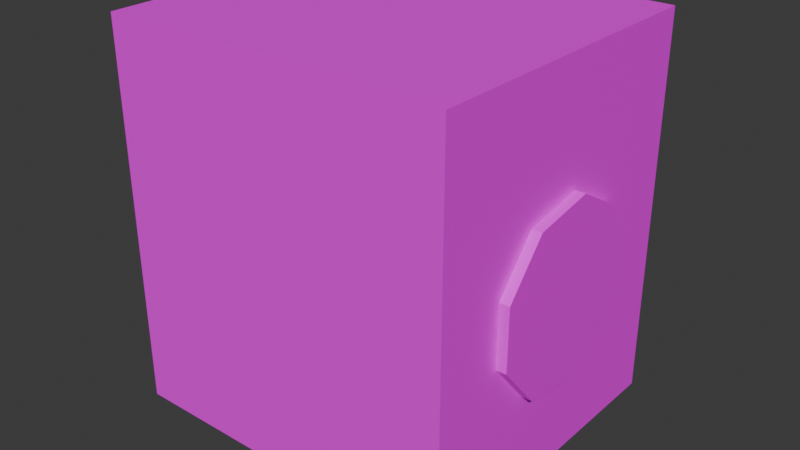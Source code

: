 # Source: wash_machine.blend  (saved by Blender 4.2.66; exported with 4.5.12 LTS)
import bpy
from mathutils import Matrix  # noqa: F401  (used for matrix-valued properties, if any)

bpy.ops.wm.read_factory_settings(use_empty=True)
scene = bpy.context.scene
scene.name = 'Scene'

# ---- images (referenced by path relative to the original .blend; pixels are not part of the script)
import os
ASSET_DIR = os.environ.get("B2B_ASSET_DIR", "")  # directory of the original .blend (textures are referenced by path, not embedded)
HERE = os.path.dirname(os.path.abspath(__file__))  # packed textures are extracted next to this script under _unpacked/

def load_image(name, relpath, width, height, colorspace="sRGB"):
    """Load a texture the original file referenced (path relative to the .blend, or extracted next to this script)."""
    p = next((c for c in (os.path.join(HERE, relpath), os.path.join(ASSET_DIR, relpath)) if relpath and os.path.exists(c)), "")
    if p:
        img = bpy.data.images.load(p, check_existing=True)
        img.name = name
    else:  # same state as the original file: an image datablock whose file is absent (Cycles renders it pink)
        img = bpy.data.images.new(name, width, height)
        img.source = "FILE"
        img.filepath = "//" + (relpath or name)
    img.colorspace_settings.name = colorspace
    return img
img_wash_machine_png = load_image('wash_machine.png', 'wash_machine.png', 1024, 1024, 'sRGB')

# ---- materials (node trees are filled in below, after node groups)
mat_material = bpy.data.materials.new('Material')
mat_material.alpha_threshold = 0.0
mat_material.use_transparent_shadow = False
mat_material.roughness = 0.5
mat_material.line_color = (0.0, 0.0, 0.0, 1.0)
mat_material_001 = bpy.data.materials.new('Material.001')

# ---- material node trees
mat_material.use_nodes = True; mat_material.node_tree.nodes.clear()
_N = mat_material.node_tree.nodes; _L = mat_material.node_tree.links
n0 = _N.new('ShaderNodeOutputMaterial'); n0.name = 'Material Output'; n0.location = (300, 300)
n1 = _N.new('ShaderNodeBsdfPrincipled'); n1.name = 'Principled BSDF'; n1.location = (10, 300)
n1.inputs[3].default_value = 1.45
n2 = _N.new('ShaderNodeTexImage'); n2.name = 'Image Texture'; n2.location = (-280, 280)
n2.image = img_wash_machine_png
_L.new(n1.outputs[0], n0.inputs[0])
_L.new(n2.outputs[0], n1.inputs[0])
n0.is_active_output = True
mat_material_001.use_nodes = True; mat_material_001.node_tree.nodes.clear()
_N = mat_material_001.node_tree.nodes; _L = mat_material_001.node_tree.links
n0 = _N.new('ShaderNodeBsdfPrincipled'); n0.name = 'Principled BSDF'; n0.location = (10, 300)
n1 = _N.new('ShaderNodeOutputMaterial'); n1.name = 'Material Output'; n1.location = (300, 300)
n2 = _N.new('ShaderNodeTexImage'); n2.name = 'Image Texture'; n2.location = (-280, 280)
n2.image = img_wash_machine_png
_L.new(n0.outputs[0], n1.inputs[0])
_L.new(n2.outputs[0], n0.inputs[0])
n1.is_active_output = True

# ---- world
world_world = bpy.data.worlds.new('World'); scene.world = world_world
world_world.use_nodes = True; world_world.node_tree.nodes.clear()
_N = world_world.node_tree.nodes; _L = world_world.node_tree.links
n0 = _N.new('ShaderNodeOutputWorld'); n0.name = 'World Output'; n0.location = (300, 300)
n1 = _N.new('ShaderNodeBackground'); n1.name = 'Background'; n1.location = (10, 300)
n1.inputs[0].default_value = (0.05088, 0.05088, 0.05088, 1.0)
_L.new(n1.outputs[0], n0.inputs[0])
n0.is_active_output = True
world_world.color = (0.05088, 0.05088, 0.05088)
world_world.sun_shadow_jitter_overblur = 0.0

# ---- meshes
me_cube = bpy.data.meshes.new('Cube')
me_cube.from_pydata([(1.003, 0.8999, 2.303), (-0.5168, 0.6999, 1.103), (1.003, 0.8999, 0.103), (0.8832, 0.6999, 1.103), (1.003, -0.9001, 2.303), (-0.5168, 0.5361, 0.6531), (1.003, -0.9001, 0.103), (0.8832, 0.5361, 0.6531), (-0.9975, 0.8999, 2.303), (-0.5168, 0.1214, 0.4136), (-0.9975, 0.8999, 0.103), (0.8832, 0.1214, 0.4136), (-0.9975, -0.9001, 2.303), (-0.5168, -0.3501, 0.4968), (-0.9975, -0.9001, 0.103), (0.8832, -0.3501, 0.4968), (-0.5168, -0.6579, 0.8636), (0.8832, -0.6579, 0.8636), (-0.5168, -0.6579, 1.342), (0.8832, -0.6579, 1.342), (-0.5168, -0.3501, 1.709), (0.8832, -0.3501, 1.709), (-0.5168, 0.1214, 1.792), (0.8832, 0.1214, 1.792), (-0.5168, 0.5361, 1.553), (0.8832, 0.5361, 1.553), (1.003, -0.2434, 1.524), (1.003, 0.08438, 1.582), (1.003, 0.4864, 1.103), (1.003, 0.3726, 0.7903), (1.003, 0.3726, 1.416), (1.003, -0.4573, 1.269), (1.003, -0.4573, 0.9366), (1.003, -0.2434, 0.6817), (1.003, 0.08438, 0.6239), (0.8832, 0.3726, 1.416), (0.8832, 0.4864, 1.103), (0.8832, -0.4573, 0.9366), (0.8832, -0.2434, 0.6817), (0.8832, 0.08438, 0.6239), (0.8832, -0.4573, 1.269), (0.8832, -0.2434, 1.524), (0.8832, 0.3726, 0.7903), (0.8832, 0.08438, 1.582), (0.7989, 0.6929, 0.002281), (0.7589, 0.6529, 0.1223), (0.7989, 0.8129, 0.002281), (0.7589, 0.8529, 0.1223), (0.9189, 0.6929, 0.002281), (0.9589, 0.6529, 0.1223), (0.9189, 0.8129, 0.002281), (0.9589, 0.8529, 0.1223), (-0.7938, 0.6929, 0.002281), (-0.7538, 0.6529, 0.1223), (-0.7938, 0.8129, 0.002281), (-0.7538, 0.8529, 0.1223), (-0.9138, 0.6929, 0.002281), (-0.9538, 0.6529, 0.1223), (-0.9138, 0.8129, 0.002281), (-0.9538, 0.8529, 0.1223), (0.7989, -0.6932, 0.002281), (0.7589, -0.6532, 0.1223), (0.7989, -0.8132, 0.002281), (0.7589, -0.8532, 0.1223), (0.9189, -0.6932, 0.002281), (0.9589, -0.6532, 0.1223), (0.9189, -0.8132, 0.002281), (0.9589, -0.8532, 0.1223), (-0.7938, -0.6932, 0.002281), (-0.7538, -0.6532, 0.1223), (-0.7938, -0.8132, 0.002281), (-0.7538, -0.8532, 0.1223), (-0.9138, -0.6932, 0.002281), (-0.9538, -0.6532, 0.1223), (-0.9138, -0.8132, 0.002281), (-0.9538, -0.8532, 0.1223), (0.8832, -0.3501, 0.4968), (0.8832, -0.6579, 0.8636), (0.8832, -0.6579, 1.342), (0.8832, -0.3501, 1.709), (0.8832, 0.1214, 1.792), (0.8832, -0.4573, 0.9366), (0.8832, -0.2434, 0.6817), (0.8832, -0.4573, 1.269), (0.8832, -0.2434, 1.524), (0.8832, 0.08438, 1.582)], [], [(0, 8, 12, 4), (6, 4, 12, 14), (14, 12, 8, 10), (10, 2, 6, 14), (2, 0, 30, 28, 29), (30, 0, 4, 6, 2, 29, 34, 33, 32, 31, 26, 27), (10, 8, 0, 2), (1, 5, 7, 3), (5, 9, 11, 7), (9, 13, 15, 11), (13, 16, 17, 15), (16, 18, 19, 17), (18, 20, 21, 19), (20, 22, 23, 21), (43, 23, 25, 3, 7, 11, 15, 38, 39, 42, 36, 35), (22, 24, 25, 23), (24, 1, 3, 25), (9, 5, 1, 24, 22, 20, 18, 16, 13), (42, 29, 28, 36), (34, 29, 42, 39), (33, 34, 39, 38), (37, 32, 33, 38), (31, 32, 37, 40), (31, 40, 41, 26), (43, 27, 26, 41), (30, 27, 43, 35), (28, 30, 35, 36), (44, 45, 47, 46), (46, 47, 51, 50), (50, 51, 49, 48), (48, 49, 45, 44), (46, 50, 48, 44), (52, 54, 55, 53), (54, 58, 59, 55), (58, 56, 57, 59), (56, 52, 53, 57), (54, 52, 56, 58), (60, 62, 63, 61), (62, 66, 67, 63), (66, 64, 65, 67), (64, 60, 61, 65), (62, 60, 64, 66), (68, 69, 71, 70), (70, 71, 75, 74), (74, 75, 73, 72), (72, 73, 69, 68), (70, 74, 72, 68), (82, 76, 77, 78, 79, 80, 85, 84, 83, 81)])
_uv = me_cube.uv_layers.new(name='UVMap')
_uv.uv.foreach_set('vector', [0.06886, 0.4385, 0.3189, 0.4385, 0.3189, 0.6885, 0.06886, 0.6885, 0.06002, 0.4449, 0.31, 0.4449, 0.31, 0.6949, 0.06002, 0.6949, 0.375, 0.0, 0.625, 0.0, 0.625, 0.25, 0.375, 0.25, 0.5827, 0.09151, 0.8327, 0.09151, 0.8327, 0.3415, 0.5827, 0.3415, 0.3842, 0.3187, 0.3761, 0.8678, 0.2633, 0.6617, 0.283, 0.6075, 0.2633, 0.5532, 0.2633, 0.6617, 0.3761, 0.8678, 0.02331, 0.8727, 0.03328, 0.3177, 0.3842, 0.3187, 0.2633, 0.5532, 0.2133, 0.5243, 0.1564, 0.5344, 0.1193, 0.5786, 0.1193, 0.6363, 0.1564, 0.6806, 0.2133, 0.6906, 0.08217, 0.4641, 0.3322, 0.4641, 0.3322, 0.7141, 0.08217, 0.7141, 0.9472, 0.07175, 0.8924, 0.07175, 0.8924, 0.3184, 0.9472, 0.3184, 0.8924, 0.07175, 0.8376, 0.07175, 0.8376, 0.3184, 0.8924, 0.3184, 0.8376, 0.07175, 0.7828, 0.07175, 0.7828, 0.3184, 0.8376, 0.3184, 0.7828, 0.07175, 0.728, 0.07175, 0.728, 0.3184, 0.7828, 0.3184, 0.728, 0.07175, 0.6731, 0.07175, 0.6731, 0.3184, 0.728, 0.3184, 0.6731, 0.07175, 0.6183, 0.07175, 0.6183, 0.3184, 0.6731, 0.3184, 0.6183, 0.07175, 0.5635, 0.07175, 0.5635, 0.3184, 0.6183, 0.3184, 0.6169, 0.3002, 0.6, 0.3379, 0.5334, 0.2733, 0.5239, 0.1811, 0.5759, 0.1043, 0.6651, 0.07891, 0.7498, 0.1168, 0.721, 0.1465, 0.6621, 0.1201, 0.6002, 0.1378, 0.564, 0.1912, 0.5706, 0.2553, 0.5635, 0.07175, 0.5087, 0.07175, 0.5087, 0.3184, 0.5635, 0.3184, 0.5087, 0.07175, 0.4539, 0.07175, 0.4539, 0.3184, 0.5087, 0.3184, 0.9864, 0.2917, 0.5957, 0.4339, 0.75, 0.49, 0.5957, 0.4339, 0.9864, 0.2917, 0.9578, 0.13, 0.8321, 0.02447, 0.8321, 0.02447, 0.9578, 0.13, 0.9054, 0.1855, 0.9054, 0.2181, 0.9645, 0.2181, 0.9645, 0.1855, 0.8463, 0.2181, 0.9054, 0.2181, 0.9054, 0.1855, 0.8463, 0.1855, 0.7871, 0.2181, 0.8463, 0.2181, 0.8463, 0.1855, 0.7871, 0.1855, 0.728, 0.1855, 0.728, 0.2181, 0.7871, 0.2181, 0.7871, 0.1855, 0.6689, 0.2181, 0.728, 0.2181, 0.728, 0.1855, 0.6689, 0.1855, 0.6689, 0.2181, 0.6689, 0.1855, 0.6097, 0.1855, 0.6097, 0.2181, 0.5506, 0.1855, 0.5506, 0.2181, 0.6097, 0.2181, 0.6097, 0.1855, 0.4915, 0.2181, 0.5506, 0.2181, 0.5506, 0.1855, 0.4915, 0.1855, 0.4323, 0.2181, 0.4915, 0.2181, 0.4915, 0.1855, 0.4323, 0.1855, 0.4961, 0.2096, 0.4961, 0.1004, 0.6053, 0.1004, 0.6053, 0.2096, 0.6053, 0.2096, 0.6053, 0.1004, 0.7146, 0.1004, 0.7146, 0.2096, 0.7146, 0.2096, 0.7146, 0.1004, 0.8238, 0.1004, 0.8238, 0.2096, 0.8238, 0.2096, 0.8238, 0.1004, 0.9331, 0.1004, 0.9331, 0.2096, 0.7146, 0.3189, 0.7146, 0.2096, 0.8238, 0.2096, 0.8238, 0.3189, 0.4961, 0.2096, 0.6053, 0.2096, 0.6053, 0.1004, 0.4961, 0.1004, 0.6053, 0.2096, 0.7146, 0.2096, 0.7146, 0.1004, 0.6053, 0.1004, 0.7146, 0.2096, 0.8238, 0.2096, 0.8238, 0.1004, 0.7146, 0.1004, 0.8238, 0.2096, 0.9331, 0.2096, 0.9331, 0.1004, 0.8238, 0.1004, 0.7146, 0.3189, 0.8238, 0.3189, 0.8238, 0.2096, 0.7146, 0.2096, 0.4961, 0.2096, 0.6053, 0.2096, 0.6053, 0.1004, 0.4961, 0.1004, 0.6053, 0.2096, 0.7146, 0.2096, 0.7146, 0.1004, 0.6053, 0.1004, 0.7146, 0.2096, 0.8238, 0.2096, 0.8238, 0.1004, 0.7146, 0.1004, 0.8238, 0.2096, 0.9331, 0.2096, 0.9331, 0.1004, 0.8238, 0.1004, 0.7146, 0.3189, 0.8238, 0.3189, 0.8238, 0.2096, 0.7146, 0.2096, 0.4961, 0.2096, 0.4961, 0.1004, 0.6053, 0.1004, 0.6053, 0.2096, 0.6053, 0.2096, 0.6053, 0.1004, 0.7146, 0.1004, 0.7146, 0.2096, 0.7146, 0.2096, 0.7146, 0.1004, 0.8238, 0.1004, 0.8238, 0.2096, 0.8238, 0.2096, 0.8238, 0.1004, 0.9331, 0.1004, 0.9331, 0.2096, 0.7146, 0.3189, 0.7146, 0.2096, 0.8238, 0.2096, 0.8238, 0.3189, 0.837, 0.09586, 0.8831, 0.07912, 0.883, 0.1891, 0.8122, 0.2734, 0.7039, 0.2924, 0.6086, 0.2373, 0.6462, 0.2058, 0.7124, 0.2441, 0.7877, 0.2309, 0.837, 0.1723])
me_cube.materials.append(mat_material)
me_cube.use_mirror_vertex_groups = False
me_cube.update()
me_cylinder_001 = bpy.data.meshes.new('Cylinder.001')
me_cylinder_001.from_pydata([(-0.0009517, 0.000304, -0.01945), (-0.0009519, 0.000304, 0.1835), (0.6418, -0.2337, -0.01945), (0.6418, -0.2337, 0.1835), (0.9839, -0.826, -0.01945), (0.9839, -0.826, 0.1835), (0.8651, -1.5, -0.01945), (0.8651, -1.5, 0.1835), (0.3411, -1.939, -0.01945), (0.3411, -1.939, 0.1835), (-0.343, -1.939, -0.01945), (-0.343, -1.939, 0.1835), (-0.867, -1.5, -0.01945), (-0.867, -1.5, 0.1835), (-0.9858, -0.826, -0.01945), (-0.9858, -0.826, 0.1835), (-0.6437, -0.2337, -0.01945), (-0.6437, -0.2337, 0.1835)], [], [(0, 1, 3, 2), (2, 3, 5, 4), (4, 5, 7, 6), (6, 7, 9, 8), (8, 9, 11, 10), (10, 11, 13, 12), (12, 13, 15, 14), (3, 1, 17, 15, 13, 11, 9, 7, 5), (14, 15, 17, 16), (16, 17, 1, 0), (0, 2, 4, 6, 8, 10, 12, 14, 16)])
_uv = me_cylinder_001.uv_layers.new(name='UVMap')
_uv.uv.foreach_set('vector', [0.4875, 0.5995, 0.4819, 0.597, 0.4906, 0.5781, 0.4962, 0.5807, 0.4962, 0.5807, 0.4906, 0.5781, 0.4993, 0.5593, 0.5049, 0.5619, 0.5049, 0.5619, 0.4993, 0.5593, 0.508, 0.5404, 0.5136, 0.543, 0.5136, 0.543, 0.508, 0.5404, 0.5167, 0.5216, 0.5223, 0.5242, 0.5223, 0.5242, 0.5167, 0.5216, 0.5254, 0.5028, 0.5309, 0.5054, 0.5309, 0.5054, 0.5254, 0.5028, 0.534, 0.4839, 0.5396, 0.4865, 0.4938, 0.5846, 0.4938, 0.6537, 0.4784, 0.6537, 0.4784, 0.5846, 0.818, 0.4622, 0.866, 0.5943, 0.818, 0.7263, 0.6962, 0.7966, 0.5578, 0.7722, 0.4675, 0.6645, 0.4807, 0.5318, 0.5739, 0.4354, 0.7055, 0.41, 0.4943, 0.5683, 0.4943, 0.6489, 0.4764, 0.6489, 0.4764, 0.5683, 0.4788, 0.6184, 0.4732, 0.6158, 0.4819, 0.597, 0.4875, 0.5995, 0.4654, 0.6145, 0.5189, 0.7413, 0.6389, 0.7949, 0.7676, 0.7722, 0.8516, 0.6721, 0.8614, 0.5394, 0.7725, 0.4325, 0.6389, 0.4166, 0.517, 0.481])
me_cylinder_001.materials.append(mat_material_001)
me_cylinder_001.update()

# ---- objects
ob_cube = bpy.data.objects.new('Cube', me_cube)
ob_cylinder = bpy.data.objects.new('Cylinder', me_cylinder_001)

# ---- transforms, parenting, visibility, modifiers, constraints
ob_cube.location = (-0.002502, 0.0001094, -0.003004)
ob_cube.lock_rotations_4d = False
ob_cube.empty_display_type = 'ARROWS'
ob_cube.lineart.crease_threshold = 0.0
ob_cylinder.location = (0.9621, 0.5198, 1.1)
ob_cylinder.rotation_euler = (-0.0, 1.571, 0.0)
ob_cylinder.scale = (0.52, 0.52, 0.52)

# ---- collection membership
scene.collection.objects.link(ob_cube)
scene.collection.objects.link(ob_cylinder)

# ---- scene / render settings (as saved in the file)
scene.frame_start = 1; scene.frame_end = 250; scene.frame_set(0)
scene.render.engine = 'BLENDER_EEVEE_NEXT'
bpy.context.view_layer.update()

# ---- added for rendering (the .blend has no active camera and no usable light): camera, sun
cam_auto = bpy.data.cameras.new('AutoCamera')
cam_auto.lens = 50.0
cam_auto.sensor_width = 36.0
cam_auto.clip_end = 1000.0
ob_auto_camera = bpy.data.objects.new('AutoCamera', cam_auto)
scene.collection.objects.link(ob_auto_camera)
ob_auto_camera.location = (3.33467, -3.96708, 3.79436)
ob_auto_camera.rotation_euler = (1.09748, -7.21219e-08, 0.694738)
scene.camera = ob_auto_camera
light_auto_sun = bpy.data.lights.new('AutoSun', 'SUN')
light_auto_sun.energy = 3.0
light_auto_sun.angle = 0.0523599
ob_auto_sun = bpy.data.objects.new('AutoSun', light_auto_sun)
scene.collection.objects.link(ob_auto_sun)
ob_auto_sun.rotation_euler = (0.872665, 0.174533, 0.523599)
bpy.context.view_layer.update()

